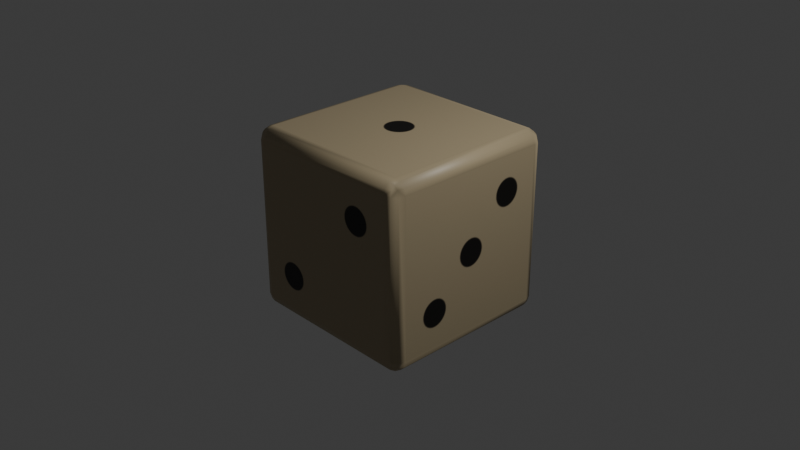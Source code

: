 # Source: darkroll-die.blend  (saved by Blender 5.2.45; exported with 4.5.12 LTS)
import bpy
from mathutils import Matrix  # noqa: F401  (used for matrix-valued properties, if any)

bpy.ops.wm.read_factory_settings(use_empty=True)
scene = bpy.context.scene
scene.name = 'Scene'

# ---- collections
col_collection = bpy.data.collections.new('Collection'); scene.collection.children.link(col_collection)
col_col_darkroll = bpy.data.collections.new('COL_Darkroll'); scene.collection.children.link(col_col_darkroll)

# ---- images (referenced by path relative to the original .blend; pixels are not part of the script)
import os
ASSET_DIR = os.environ.get("B2B_ASSET_DIR", "")  # directory of the original .blend (textures are referenced by path, not embedded)
HERE = os.path.dirname(os.path.abspath(__file__))  # packed textures are extracted next to this script under _unpacked/

def load_image(name, relpath, width, height, colorspace="sRGB"):
    """Load a texture the original file referenced (path relative to the .blend, or extracted next to this script)."""
    p = next((c for c in (os.path.join(HERE, relpath), os.path.join(ASSET_DIR, relpath)) if relpath and os.path.exists(c)), "")
    if p:
        img = bpy.data.images.load(p, check_existing=True)
        img.name = name
    else:  # same state as the original file: an image datablock whose file is absent (Cycles renders it pink)
        img = bpy.data.images.new(name, width, height)
        img.source = "FILE"
        img.filepath = "//" + (relpath or name)
    img.colorspace_settings.name = colorspace
    return img
img_t_darkroll_basecolor_768x512 = load_image('T_Darkroll_BaseColor_768x512', '_unpacked/T_Darkroll_BaseColor_768x512.6add5eca.png', 768, 512, 'sRGB')

# ---- materials (node trees are filled in below, after node groups)
mat_mat_darkroll_darkivory = bpy.data.materials.new('MAT_Darkroll_DarkIvory')
mat_mat_darkroll_darkivory.diffuse_color = (0.406, 0.33, 0.205, 1.0)

# ---- material node trees
mat_mat_darkroll_darkivory.use_nodes = True; mat_mat_darkroll_darkivory.node_tree.nodes.clear()
_N = mat_mat_darkroll_darkivory.node_tree.nodes; _L = mat_mat_darkroll_darkivory.node_tree.links
n0 = _N.new('ShaderNodeBsdfPrincipled'); n0.name = 'Principled BSDF'; n0.location = (-200, 100)
n0.inputs[2].default_value = 0.48
n0.inputs[10].default_value = 0.005
n1 = _N.new('ShaderNodeOutputMaterial'); n1.name = 'Material Output'; n1.location = (200, 100)
n2 = _N.new('ShaderNodeTexImage'); n2.name = 'Image Texture'; n2.location = (0, 0)
n2.image = img_t_darkroll_basecolor_768x512
_L.new(n0.outputs[0], n1.inputs[0])
_L.new(n2.outputs[0], n0.inputs[0])
n1.is_active_output = True

# ---- world
world_world = bpy.data.worlds.new('World'); scene.world = world_world
world_world.use_nodes = True; world_world.node_tree.nodes.clear()
_N = world_world.node_tree.nodes; _L = world_world.node_tree.links
n0 = _N.new('ShaderNodeOutputWorld'); n0.name = 'World Output'; n0.location = (200, 100)
n1 = _N.new('ShaderNodeBackground'); n1.name = 'Background'; n1.location = (-200, 100)
n1.inputs[0].default_value = (0.05088, 0.05088, 0.05088, 1.0)
_L.new(n1.outputs[0], n0.inputs[0])
n0.is_active_output = True
world_world.color = (0.05088, 0.05088, 0.05088)
world_world.sun_shadow_jitter_overblur = 0.0

# ---- cameras
cam_camera = bpy.data.cameras.new('Camera')
cam_camera.clip_end = 100.0
cam_camera.ortho_scale = 7.314

# ---- lights
light_light = bpy.data.lights.new('Light', 'POINT')
light_light.energy = 1000.0
light_light.shadow_soft_size = 0.1

# ---- meshes
me_sm_darkroll_die_mesh = bpy.data.meshes.new('SM_Darkroll_Die_Mesh')
me_sm_darkroll_die_mesh.from_pydata([(0.86, 1.0, 0.86), (0.86, 0.86, 1.0), (1.0, 0.86, 0.86), (0.86, 0.9813, 0.9299), (0.9299, 0.9813, 0.86), (0.9269, 0.9631, 0.9269), (0.9299, 0.86, 0.9813), (0.86, 0.9299, 0.9813), (0.9269, 0.9269, 0.9631), (0.9813, 0.9299, 0.86), (0.9813, 0.86, 0.9299), (0.9631, 0.9269, 0.9269), (0.86, 0.86, -1.0), (0.86, 1.0, -0.86), (1.0, 0.86, -0.86), (0.86, 0.9299, -0.9813), (0.9299, 0.86, -0.9813), (0.9269, 0.9269, -0.9631), (0.9299, 0.9813, -0.86), (0.86, 0.9813, -0.9299), (0.9269, 0.9631, -0.9269), (0.9813, 0.86, -0.9299), (0.9813, 0.9299, -0.86), (0.9631, 0.9269, -0.9269), (1.0, -0.86, 0.86), (0.86, -0.86, 1.0), (0.86, -1.0, 0.86), (0.9813, -0.86, 0.9299), (0.9813, -0.9299, 0.86), (0.9631, -0.9269, 0.9269), (0.86, -0.9299, 0.9813), (0.9299, -0.86, 0.9813), (0.9269, -0.9269, 0.9631), (0.9299, -0.9813, 0.86), (0.86, -0.9813, 0.9299), (0.9269, -0.9631, 0.9269), (1.0, -0.86, -0.86), (0.86, -1.0, -0.86), (0.86, -0.86, -1.0), (0.9813, -0.9299, -0.86), (0.9813, -0.86, -0.9299), (0.9631, -0.9269, -0.9269), (0.86, -0.9813, -0.9299), (0.9299, -0.9813, -0.86), (0.9269, -0.9631, -0.9269), (0.9299, -0.86, -0.9813), (0.86, -0.9299, -0.9813), (0.9269, -0.9269, -0.9631), (-0.86, 1.0, 0.86), (-1.0, 0.86, 0.86), (-0.86, 0.86, 1.0), (-0.9299, 0.9813, 0.86), (-0.86, 0.9813, 0.9299), (-0.9269, 0.9631, 0.9269), (-0.9813, 0.86, 0.9299), (-0.9813, 0.9299, 0.86), (-0.9631, 0.9269, 0.9269), (-0.86, 0.9299, 0.9813), (-0.9299, 0.86, 0.9813), (-0.9269, 0.9269, 0.9631), (-1.0, 0.86, -0.86), (-0.86, 1.0, -0.86), (-0.86, 0.86, -1.0), (-0.9813, 0.9299, -0.86), (-0.9813, 0.86, -0.9299), (-0.9631, 0.9269, -0.9269), (-0.86, 0.9813, -0.9299), (-0.9299, 0.9813, -0.86), (-0.9269, 0.9631, -0.9269), (-0.9299, 0.86, -0.9813), (-0.86, 0.9299, -0.9813), (-0.9269, 0.9269, -0.9631), (-1.0, -0.86, 0.86), (-0.86, -1.0, 0.86), (-0.86, -0.86, 1.0), (-0.9813, -0.9299, 0.86), (-0.9813, -0.86, 0.9299), (-0.9631, -0.9269, 0.9269), (-0.86, -0.9813, 0.9299), (-0.9299, -0.9813, 0.86), (-0.9269, -0.9631, 0.9269), (-0.9299, -0.86, 0.9813), (-0.86, -0.9299, 0.9813), (-0.9269, -0.9269, 0.9631), (-0.86, -0.86, -1.0), (-0.86, -1.0, -0.86), (-1.0, -0.86, -0.86), (-0.86, -0.9299, -0.9813), (-0.9299, -0.86, -0.9813), (-0.9269, -0.9269, -0.9631), (-0.9299, -0.9813, -0.86), (-0.86, -0.9813, -0.9299), (-0.9269, -0.9631, -0.9269), (-0.9813, -0.86, -0.9299), (-0.9813, -0.9299, -0.86), (-0.9631, -0.9269, -0.9269)], [], [(0, 3, 5, 4), (3, 7, 8, 5), (1, 6, 8, 7), (6, 10, 11, 8), (2, 9, 11, 10), (9, 4, 5, 11), (5, 8, 11), (12, 15, 17, 16), (15, 19, 20, 17), (13, 18, 20, 19), (18, 22, 23, 20), (14, 21, 23, 22), (21, 16, 17, 23), (17, 20, 23), (24, 27, 29, 28), (27, 31, 32, 29), (25, 30, 32, 31), (30, 34, 35, 32), (26, 33, 35, 34), (33, 28, 29, 35), (29, 32, 35), (36, 39, 41, 40), (39, 43, 44, 41), (37, 42, 44, 43), (42, 46, 47, 44), (38, 45, 47, 46), (45, 40, 41, 47), (41, 44, 47), (48, 51, 53, 52), (51, 55, 56, 53), (49, 54, 56, 55), (54, 58, 59, 56), (50, 57, 59, 58), (57, 52, 53, 59), (53, 56, 59), (60, 63, 65, 64), (63, 67, 68, 65), (61, 66, 68, 67), (66, 70, 71, 68), (62, 69, 71, 70), (69, 64, 65, 71), (65, 68, 71), (72, 75, 77, 76), (75, 79, 80, 77), (73, 78, 80, 79), (78, 82, 83, 80), (74, 81, 83, 82), (81, 76, 77, 83), (77, 80, 83), (84, 87, 89, 88), (87, 91, 92, 89), (85, 90, 92, 91), (90, 94, 95, 92), (86, 93, 95, 94), (93, 88, 89, 95), (89, 92, 95), (62, 84, 88, 69), (69, 88, 93, 64), (64, 93, 86, 60), (12, 62, 70, 15), (15, 70, 66, 19), (19, 66, 61, 13), (2, 14, 22, 9), (9, 22, 18, 4), (4, 18, 13, 0), (85, 73, 79, 90), (90, 79, 75, 94), (94, 75, 72, 86), (26, 37, 43, 33), (33, 43, 39, 28), (28, 39, 36, 24), (48, 61, 67, 51), (51, 67, 63, 55), (55, 63, 60, 49), (25, 74, 82, 30), (30, 82, 78, 34), (34, 78, 73, 26), (1, 25, 31, 6), (6, 31, 27, 10), (10, 27, 24, 2), (84, 38, 46, 87), (87, 46, 42, 91), (91, 42, 37, 85), (74, 50, 58, 81), (81, 58, 54, 76), (76, 54, 49, 72), (50, 1, 7, 57), (57, 7, 3, 52), (52, 3, 0, 48), (38, 12, 16, 45), (45, 16, 21, 40), (40, 21, 14, 36), (61, 48, 0, 13), (14, 2, 24, 36), (1, 50, 74, 25), (62, 12, 38, 84), (37, 26, 73, 85), (86, 72, 49, 60)])
me_sm_darkroll_die_mesh.polygons.foreach_set('use_smooth', [1, 1, 1, 1, 1, 1, 1, 1, 1, 1, 1, 1, 1, 1, 1, 1, 1, 1, 1, 1, 1, 1, 1, 1, 1, 1, 1, 1, 1, 1, 1, 1, 1, 1, 1, 1, 1, 1, 1, 1, 1, 1, 1, 1, 1, 1, 1, 1, 1, 1, 1, 1, 1, 1, 1, 1, 1, 1, 1, 1, 1, 1, 1, 1, 1, 1, 1, 1, 1, 1, 1, 1, 1, 1, 1, 1, 1, 1, 1, 1, 1, 1, 1, 1, 1, 1, 1, 1, 1, 1, 1, 1, 0, 0, 0, 0, 0, 0])
_uv = me_sm_darkroll_die_mesh.uv_layers.new(name='UVMap')
_uv.uv.foreach_set('vector', [0.6433, 0.965, 0.6433, 1.0, 0.6545, 1.0, 0.655, 0.965, 0.31, 0.5, 0.31, 0.4825, 0.3212, 0.4817, 0.3212, 0.5, 0.31, 0.465, 0.3217, 0.465, 0.3212, 0.4817, 0.31, 0.4825, 0.3217, 0.465, 0.3333, 0.465, 0.3333, 0.4817, 0.3212, 0.4817, 0.9767, 0.465, 1.0, 0.465, 0.9878, 0.5, 0.9767, 0.5, 0.6667, 0.965, 0.655, 0.965, 0.6545, 1.0, 0.6667, 1.0, 0.3212, 0.5, 0.3212, 0.4817, 0.3333, 0.4817, 0.9767, 0.965, 0.9767, 0.9825, 0.9878, 0.9817, 0.9883, 0.965, 0.9767, 0.9825, 0.9767, 1.0, 0.9878, 1.0, 0.9878, 0.9817, 0.6433, 0.535, 0.655, 0.535, 0.6545, 0.5, 0.6433, 0.5, 0.655, 0.535, 0.6667, 0.535, 0.6667, 0.5, 0.6545, 0.5, 0.9767, 0.035, 0.9767, 0.0, 0.9878, 0.0, 1.0, 0.035, 1.0, 0.965, 0.9883, 0.965, 0.9878, 0.9817, 1.0, 0.9817, 0.9878, 0.9817, 0.9878, 1.0, 1.0, 0.9817, 0.69, 0.465, 0.69, 0.5, 0.6788, 0.5, 0.6783, 0.465, 0.3333, 0.035, 0.3217, 0.035, 0.3212, 0.01826, 0.3333, 0.01826, 0.31, 0.035, 0.31, 0.01752, 0.3212, 0.01826, 0.3217, 0.035, 0.31, 0.01752, 0.31, 0.0, 0.3212, 0.0, 0.3212, 0.01826, 0.6433, 0.465, 0.655, 0.465, 0.6545, 0.5, 0.6433, 0.5, 0.655, 0.465, 0.6783, 0.465, 0.6788, 0.5, 0.6545, 0.5, 0.3333, 0.01826, 0.3212, 0.01826, 0.3212, 0.0, 0.69, 0.035, 0.6783, 0.035, 0.6788, 0.0, 0.69, 0.0, 0.6783, 0.035, 0.655, 0.035, 0.6545, 0.0, 0.6788, 0.0, 0.6433, 0.035, 0.6433, 0.0, 0.6545, 0.0, 0.655, 0.035, 0.9767, 0.5, 0.9767, 0.5175, 0.9878, 0.5183, 0.9878, 0.5, 0.9767, 0.535, 0.9883, 0.535, 0.9878, 0.5183, 0.9767, 0.5175, 0.9883, 0.535, 1.0, 0.535, 1.0, 0.5183, 0.9878, 0.5183, 1.0, 0.5183, 0.9878, 0.5, 0.9878, 0.5183, 0.3567, 0.965, 0.345, 0.965, 0.3455, 1.0, 0.3567, 1.0, 0.345, 0.965, 0.3217, 0.965, 0.3212, 1.0, 0.3455, 1.0, 0.31, 0.965, 0.31, 1.0, 0.3212, 1.0, 0.3217, 0.965, 0.0, 0.465, 0.01168, 0.465, 0.01218, 0.4817, 0.0, 0.4817, 0.02333, 0.465, 0.02333, 0.4825, 0.01218, 0.4817, 0.01168, 0.465, 0.02333, 0.4825, 0.02333, 0.5, 0.01218, 0.5, 0.01218, 0.4817, 0.01218, 0.5, 0.0, 0.4817, 0.01218, 0.4817, 0.31, 0.535, 0.3217, 0.535, 0.3212, 0.5, 0.31, 0.5, 0.3217, 0.535, 0.345, 0.535, 0.3455, 0.5, 0.3212, 0.5, 0.3567, 0.535, 0.3567, 0.5, 0.3455, 0.5, 0.345, 0.535, 0.69, 1.0, 0.69, 0.9825, 0.6788, 0.9817, 0.6788, 1.0, 0.69, 0.965, 0.6783, 0.965, 0.6788, 0.9817, 0.69, 0.9825, 0.6783, 0.965, 0.6667, 0.965, 0.6667, 0.9817, 0.6788, 0.9817, 0.6667, 0.9817, 0.6788, 1.0, 0.6788, 0.9817, 0.02333, 0.965, 0.01168, 0.965, 0.01218, 1.0, 0.02333, 1.0, 0.01168, 0.965, 0.0, 0.965, 0.0, 1.0, 0.01218, 1.0, 0.3567, 0.465, 0.3567, 0.5, 0.3455, 0.5, 0.3333, 0.465, 0.02333, 0.0, 0.02333, 0.01752, 0.01218, 0.01826, 0.01218, 0.0, 0.02333, 0.035, 0.01168, 0.035, 0.01218, 0.01826, 0.02333, 0.01752, 0.01168, 0.035, 0.0, 0.035, 0.0, 0.01826, 0.01218, 0.01826, 0.0, 0.01826, 0.01218, 0.0, 0.01218, 0.01826, 0.69, 0.535, 0.69, 0.5175, 0.6788, 0.5183, 0.6783, 0.535, 0.69, 0.5175, 0.69, 0.5, 0.6788, 0.5, 0.6788, 0.5183, 0.3567, 0.035, 0.3333, 0.035, 0.3455, 0.0, 0.3567, 0.0, 0.0, 0.535, 0.01168, 0.535, 0.01218, 0.5, 0.0, 0.5, 0.02333, 0.535, 0.02333, 0.5, 0.01218, 0.5, 0.01168, 0.535, 0.6667, 0.535, 0.6783, 0.535, 0.6788, 0.5183, 0.6667, 0.5183, 0.6788, 0.5183, 0.6788, 0.5, 0.6667, 0.5183, 0.69, 0.965, 0.69, 0.535, 0.6783, 0.535, 0.6783, 0.965, 0.6783, 0.965, 0.6783, 0.535, 0.6667, 0.535, 0.6667, 0.965, 0.31, 0.5, 0.02333, 0.5, 0.02333, 0.535, 0.31, 0.535, 0.9767, 0.965, 0.69, 0.965, 0.69, 0.9825, 0.9767, 0.9825, 0.9767, 0.9825, 0.69, 0.9825, 0.69, 1.0, 0.9767, 1.0, 0.6433, 0.5, 0.3567, 0.5, 0.3567, 0.535, 0.6433, 0.535, 0.9767, 0.465, 0.9767, 0.035, 1.0, 0.035, 1.0, 0.465, 0.6667, 0.965, 0.6667, 0.535, 0.655, 0.535, 0.655, 0.965, 0.655, 0.965, 0.655, 0.535, 0.6433, 0.535, 0.6433, 0.965, 0.3567, 0.035, 0.3567, 0.465, 0.3333, 0.465, 0.3333, 0.035, 0.0, 0.535, 0.0, 0.965, 0.01168, 0.965, 0.01168, 0.535, 0.01168, 0.535, 0.01168, 0.965, 0.02333, 0.965, 0.02333, 0.535, 0.6433, 0.465, 0.6433, 0.035, 0.655, 0.035, 0.655, 0.465, 0.655, 0.465, 0.655, 0.035, 0.6783, 0.035, 0.6783, 0.465, 0.6783, 0.465, 0.6783, 0.035, 0.69, 0.035, 0.69, 0.465, 0.3567, 0.965, 0.3567, 0.535, 0.345, 0.535, 0.345, 0.965, 0.345, 0.965, 0.345, 0.535, 0.3217, 0.535, 0.3217, 0.965, 0.3217, 0.965, 0.3217, 0.535, 0.31, 0.535, 0.31, 0.965, 0.31, 0.035, 0.02333, 0.035, 0.02333, 0.01752, 0.31, 0.01752, 0.31, 0.01752, 0.02333, 0.01752, 0.02333, 0.0, 0.31, 0.0, 0.6433, 0.5, 0.3567, 0.5, 0.3567, 0.465, 0.6433, 0.465, 0.31, 0.465, 0.31, 0.035, 0.3217, 0.035, 0.3217, 0.465, 0.3217, 0.465, 0.3217, 0.035, 0.3333, 0.035, 0.3333, 0.465, 0.9767, 0.5, 0.69, 0.5, 0.69, 0.465, 0.9767, 0.465, 0.69, 0.535, 0.9767, 0.535, 0.9767, 0.5175, 0.69, 0.5175, 0.69, 0.5175, 0.9767, 0.5175, 0.9767, 0.5, 0.69, 0.5, 0.3567, 0.0, 0.6433, 0.0, 0.6433, 0.035, 0.3567, 0.035, 0.02333, 0.035, 0.02333, 0.465, 0.01168, 0.465, 0.01168, 0.035, 0.01168, 0.035, 0.01168, 0.465, 0.0, 0.465, 0.0, 0.035, 0.02333, 1.0, 0.31, 1.0, 0.31, 0.965, 0.02333, 0.965, 0.02333, 0.465, 0.31, 0.465, 0.31, 0.4825, 0.02333, 0.4825, 0.02333, 0.4825, 0.31, 0.4825, 0.31, 0.5, 0.02333, 0.5, 0.3567, 1.0, 0.6433, 1.0, 0.6433, 0.965, 0.3567, 0.965, 0.9767, 0.535, 0.9767, 0.965, 0.9883, 0.965, 0.9883, 0.535, 0.9883, 0.535, 0.9883, 0.965, 1.0, 0.965, 1.0, 0.535, 0.69, 0.0, 0.9767, 0.0, 0.9767, 0.035, 0.69, 0.035, 0.3567, 0.535, 0.3567, 0.965, 0.6433, 0.965, 0.6433, 0.535, 0.9767, 0.035, 0.9767, 0.465, 0.69, 0.465, 0.69, 0.035, 0.31, 0.465, 0.02333, 0.465, 0.02333, 0.035, 0.31, 0.035, 0.69, 0.965, 0.9767, 0.965, 0.9767, 0.535, 0.69, 0.535, 0.6433, 0.035, 0.6433, 0.465, 0.3567, 0.465, 0.3567, 0.035, 0.02333, 0.535, 0.02333, 0.965, 0.31, 0.965, 0.31, 0.535])
me_sm_darkroll_die_mesh.materials.append(mat_mat_darkroll_darkivory)
me_sm_darkroll_die_mesh.use_mirror_vertex_groups = False
me_sm_darkroll_die_mesh.update()
me_sm_darkroll_die_mesh.normals_split_custom_set([tuple(v) for v in zip(*[iter([-0.05351, 0.9971, -0.05351, 0.4473, 0.761, 0.47, 0.4677, 0.8782, 0.1004, 0.1697, 0.9775, 0.1251, 0.4473, 0.761, 0.47, 0.4473, 0.47, 0.761, 0.4559, 0.7151, 0.53, 0.4677, 0.8782, 0.1004, -0.05351, -0.05351, 0.9971, 0.47, 0.4473, 0.761, 0.4559, 0.7151, 0.53, 0.4473, 0.47, 0.761, 0.47, 0.4473, 0.761, 0.761, 0.4473, 0.47, 0.53, 0.4559, 0.7151, 0.4559, 0.7151, 0.53, 0.9971, -0.05351, -0.05351, 0.761, 0.47, 0.4473, 0.53, 0.4559, 0.7151, 0.761, 0.4473, 0.47, 0.761, 0.47, 0.4473, 0.1697, 0.9775, 0.1251, 0.4677, 0.8782, 0.1004, 0.53, 0.4559, 0.7151, 0.4677, 0.8782, 0.1004, 0.4559, 0.7151, 0.53, 0.53, 0.4559, 0.7151, -0.05351, -0.05351, -0.9971, 0.4473, 0.47, -0.761, 0.4677, 0.1004, -0.8782, 0.1697, 0.1251, -0.9775, 0.4473, 0.47, -0.761, 0.4473, 0.761, -0.47, 0.4559, 0.53, -0.7151, 0.4677, 0.1004, -0.8782, -0.05351, 0.9971, 0.05351, 0.47, 0.761, -0.4473, 0.4559, 0.53, -0.7151, 0.4473, 0.761, -0.47, 0.47, 0.761, -0.4473, 0.761, 0.47, -0.4473, 0.53, 0.7151, -0.4559, 0.4559, 0.53, -0.7151, 0.9971, -0.05351, 0.05351, 0.761, 0.4473, -0.47, 0.53, 0.7151, -0.4559, 0.761, 0.47, -0.4473, 0.761, 0.4473, -0.47, 0.1697, 0.1251, -0.9775, 0.4677, 0.1004, -0.8782, 0.53, 0.7151, -0.4559, 0.4677, 0.1004, -0.8782, 0.4559, 0.53, -0.7151, 0.53, 0.7151, -0.4559, 0.9971, 0.05351, -0.05351, 0.761, -0.4473, 0.47, 0.8782, -0.4677, 0.1004, 0.9775, -0.1697, 0.1251, 0.761, -0.4473, 0.47, 0.47, -0.4473, 0.761, 0.7151, -0.4559, 0.53, 0.8782, -0.4677, 0.1004, -0.05351, 0.05351, 0.9971, 0.4473, -0.47, 0.761, 0.7151, -0.4559, 0.53, 0.47, -0.4473, 0.761, 0.4473, -0.47, 0.761, 0.4473, -0.761, 0.47, 0.4559, -0.53, 0.7151, 0.7151, -0.4559, 0.53, -0.05351, -0.9971, -0.05351, 0.47, -0.761, 0.4473, 0.4559, -0.53, 0.7151, 0.4473, -0.761, 0.47, 0.47, -0.761, 0.4473, 0.9775, -0.1697, 0.1251, 0.8782, -0.4677, 0.1004, 0.4559, -0.53, 0.7151, 0.8782, -0.4677, 0.1004, 0.7151, -0.4559, 0.53, 0.4559, -0.53, 0.7151, 0.9971, 0.05351, 0.05351, 0.761, -0.47, -0.4473, 0.8782, -0.1004, -0.4677, 0.9775, -0.1251, -0.1697, 0.761, -0.47, -0.4473, 0.47, -0.761, -0.4473, 0.7151, -0.53, -0.4559, 0.8782, -0.1004, -0.4677, -0.05351, -0.9971, 0.05351, 0.4473, -0.761, -0.47, 0.7151, -0.53, -0.4559, 0.47, -0.761, -0.4473, 0.4473, -0.761, -0.47, 0.4473, -0.47, -0.761, 0.4559, -0.7151, -0.53, 0.7151, -0.53, -0.4559, -0.05351, 0.05351, -0.9971, 0.47, -0.4473, -0.761, 0.4559, -0.7151, -0.53, 0.4473, -0.47, -0.761, 0.47, -0.4473, -0.761, 0.9775, -0.1251, -0.1697, 0.8782, -0.1004, -0.4677, 0.4559, -0.7151, -0.53, 0.8782, -0.1004, -0.4677, 0.7151, -0.53, -0.4559, 0.4559, -0.7151, -0.53, 0.05351, 0.9971, -0.05351, -0.47, 0.761, 0.4473, -0.1004, 0.8782, 0.4677, -0.1251, 0.9775, 0.1697, -0.47, 0.761, 0.4473, -0.761, 0.47, 0.4473, -0.53, 0.7151, 0.4559, -0.1004, 0.8782, 0.4677, -0.9971, -0.05351, -0.05351, -0.761, 0.4473, 0.47, -0.53, 0.7151, 0.4559, -0.761, 0.47, 0.4473, -0.761, 0.4473, 0.47, -0.47, 0.4473, 0.761, -0.7151, 0.4559, 0.53, -0.53, 0.7151, 0.4559, 0.05351, -0.05351, 0.9971, -0.4473, 0.47, 0.761, -0.7151, 0.4559, 0.53, -0.47, 0.4473, 0.761, -0.4473, 0.47, 0.761, -0.1251, 0.9775, 0.1697, -0.1004, 0.8782, 0.4677, -0.7151, 0.4559, 0.53, -0.1004, 0.8782, 0.4677, -0.53, 0.7151, 0.4559, -0.7151, 0.4559, 0.53, -0.9971, -0.05351, 0.05351, -0.761, 0.47, -0.4473, -0.8782, 0.1004, -0.4677, -0.9775, 0.1251, -0.1697, -0.761, 0.47, -0.4473, -0.47, 0.761, -0.4473, -0.7151, 0.53, -0.4559, -0.8782, 0.1004, -0.4677, 0.05351, 0.9971, 0.05351, -0.4473, 0.761, -0.47, -0.7151, 0.53, -0.4559, -0.47, 0.761, -0.4473, -0.4473, 0.761, -0.47, -0.4473, 0.47, -0.761, -0.4559, 0.7151, -0.53, -0.7151, 0.53, -0.4559, 0.05351, -0.05351, -0.9971, -0.47, 0.4473, -0.761, -0.4559, 0.7151, -0.53, -0.4473, 0.47, -0.761, -0.47, 0.4473, -0.761, -0.9775, 0.1251, -0.1697, -0.8782, 0.1004, -0.4677, -0.4559, 0.7151, -0.53, -0.8782, 0.1004, -0.4677, -0.7151, 0.53, -0.4559, -0.4559, 0.7151, -0.53, -0.9971, 0.05351, -0.05351, -0.761, -0.47, 0.4473, -0.8782, -0.1004, 0.4677, -0.9775, -0.1251, 0.1697, -0.761, -0.47, 0.4473, -0.47, -0.761, 0.4473, -0.7151, -0.53, 0.4559, -0.8782, -0.1004, 0.4677, 0.05351, -0.9971, -0.05351, -0.4473, -0.761, 0.47, -0.7151, -0.53, 0.4559, -0.47, -0.761, 0.4473, -0.4473, -0.761, 0.47, -0.4473, -0.47, 0.761, -0.4559, -0.7151, 0.53, -0.7151, -0.53, 0.4559, 0.05351, 0.05351, 0.9971, -0.47, -0.4473, 0.761, -0.4559, -0.7151, 0.53, -0.4473, -0.47, 0.761, -0.47, -0.4473, 0.761, -0.9775, -0.1251, 0.1697, -0.8782, -0.1004, 0.4677, -0.4559, -0.7151, 0.53, -0.8782, -0.1004, 0.4677, -0.7151, -0.53, 0.4559, -0.4559, -0.7151, 0.53, 0.05351, 0.05351, -0.9971, -0.4473, -0.47, -0.761, -0.4677, -0.1004, -0.8782, -0.1697, -0.1251, -0.9775, -0.4473, -0.47, -0.761, -0.4473, -0.761, -0.47, -0.4559, -0.53, -0.7151, -0.4677, -0.1004, -0.8782, 0.05351, -0.9971, 0.05351, -0.47, -0.761, -0.4473, -0.4559, -0.53, -0.7151, -0.4473, -0.761, -0.47, -0.47, -0.761, -0.4473, -0.761, -0.47, -0.4473, -0.53, -0.7151, -0.4559, -0.4559, -0.53, -0.7151, -0.9971, 0.05351, 0.05351, -0.761, -0.4473, -0.47, -0.53, -0.7151, -0.4559, -0.761, -0.47, -0.4473, -0.761, -0.4473, -0.47, -0.1697, -0.1251, -0.9775, -0.4677, -0.1004, -0.8782, -0.53, -0.7151, -0.4559, -0.4677, -0.1004, -0.8782, -0.4559, -0.53, -0.7151, -0.53, -0.7151, -0.4559, 0.05351, -0.05351, -0.9971, 0.05351, 0.05351, -0.9971, -0.1697, -0.1251, -0.9775, -0.47, 0.4473, -0.761, -0.47, 0.4473, -0.761, -0.1697, -0.1251, -0.9775, -0.761, -0.4473, -0.47, -0.9775, 0.1251, -0.1697, -0.9775, 0.1251, -0.1697, -0.761, -0.4473, -0.47, -0.9971, 0.05351, 0.05351, -0.9971, -0.05351, 0.05351, -0.05351, -0.05351, -0.9971, 0.05351, -0.05351, -0.9971, -0.4473, 0.47, -0.761, 0.4473, 0.47, -0.761, 0.4473, 0.47, -0.761, -0.4473, 0.47, -0.761, -0.4473, 0.761, -0.47, 0.4473, 0.761, -0.47, 0.4473, 0.761, -0.47, -0.4473, 0.761, -0.47, 0.05351, 0.9971, 0.05351, -0.05351, 0.9971, 0.05351, 0.9971, -0.05351, -0.05351, 0.9971, -0.05351, 0.05351, 0.761, 0.47, -0.4473, 0.761, 0.47, 0.4473, 0.761, 0.47, 0.4473, 0.761, 0.47, -0.4473, 0.47, 0.761, -0.4473, 0.1697, 0.9775, 0.1251, 0.1697, 0.9775, 0.1251, 0.47, 0.761, -0.4473, -0.05351, 0.9971, 0.05351, -0.05351, 0.9971, -0.05351, 0.05351, -0.9971, 0.05351, 0.05351, -0.9971, -0.05351, -0.47, -0.761, 0.4473, -0.47, -0.761, -0.4473, -0.47, -0.761, -0.4473, -0.47, -0.761, 0.4473, -0.761, -0.47, 0.4473, -0.761, -0.47, -0.4473, -0.761, -0.47, -0.4473, -0.761, -0.47, 0.4473, -0.9971, 0.05351, -0.05351, -0.9971, 0.05351, 0.05351, -0.05351, -0.9971, -0.05351, -0.05351, -0.9971, 0.05351, 0.47, -0.761, -0.4473, 0.47, -0.761, 0.4473, 0.47, -0.761, 0.4473, 0.47, -0.761, -0.4473, 0.761, -0.47, -0.4473, 0.9775, -0.1697, 0.1251, 0.9775, -0.1697, 0.1251, 0.761, -0.47, -0.4473, 0.9971, 0.05351, 0.05351, 0.9971, 0.05351, -0.05351, 0.05351, 0.9971, -0.05351, 0.05351, 0.9971, 0.05351, -0.47, 0.761, -0.4473, -0.47, 0.761, 0.4473, -0.47, 0.761, 0.4473, -0.47, 0.761, -0.4473, -0.761, 0.47, -0.4473, -0.761, 0.47, 0.4473, -0.761, 0.47, 0.4473, -0.761, 0.47, -0.4473, -0.9971, -0.05351, 0.05351, -0.9971, -0.05351, -0.05351, -0.05351, 0.05351, 0.9971, 0.05351, 0.05351, 0.9971, -0.4473, -0.47, 0.761, 0.4473, -0.47, 0.761, 0.4473, -0.47, 0.761, -0.4473, -0.47, 0.761, -0.4473, -0.761, 0.47, 0.4473, -0.761, 0.47, 0.4473, -0.761, 0.47, -0.4473, -0.761, 0.47, 0.05351, -0.9971, -0.05351, -0.05351, -0.9971, -0.05351, -0.05351, -0.05351, 0.9971, -0.05351, 0.05351, 0.9971, 0.47, -0.4473, 0.761, 0.47, 0.4473, 0.761, 0.47, 0.4473, 0.761, 0.47, -0.4473, 0.761, 0.761, -0.4473, 0.47, 0.761, 0.4473, 0.47, 0.761, 0.4473, 0.47, 0.761, -0.4473, 0.47, 0.9971, 0.05351, -0.05351, 0.9971, -0.05351, -0.05351, 0.05351, 0.05351, -0.9971, -0.05351, 0.05351, -0.9971, 0.4473, -0.47, -0.761, -0.4473, -0.47, -0.761, -0.4473, -0.47, -0.761, 0.4473, -0.47, -0.761, 0.4473, -0.761, -0.47, -0.4473, -0.761, -0.47, -0.4473, -0.761, -0.47, 0.4473, -0.761, -0.47, -0.05351, -0.9971, 0.05351, 0.05351, -0.9971, 0.05351, 0.05351, 0.05351, 0.9971, 0.05351, -0.05351, 0.9971, -0.47, 0.4473, 0.761, -0.47, -0.4473, 0.761, -0.47, -0.4473, 0.761, -0.47, 0.4473, 0.761, -0.761, 0.4473, 0.47, -0.9775, -0.1251, 0.1697, -0.9775, -0.1251, 0.1697, -0.761, 0.4473, 0.47, -0.9971, -0.05351, -0.05351, -0.9971, 0.05351, -0.05351, 0.05351, -0.05351, 0.9971, -0.05351, -0.05351, 0.9971, 0.4473, 0.47, 0.761, -0.4473, 0.47, 0.761, -0.4473, 0.47, 0.761, 0.4473, 0.47, 0.761, 0.4473, 0.761, 0.47, -0.1251, 0.9775, 0.1697, -0.1251, 0.9775, 0.1697, 0.4473, 0.761, 0.47, -0.05351, 0.9971, -0.05351, 0.05351, 0.9971, -0.05351, -0.05351, 0.05351, -0.9971, -0.05351, -0.05351, -0.9971, 0.1697, 0.1251, -0.9775, 0.47, -0.4473, -0.761, 0.47, -0.4473, -0.761, 0.1697, 0.1251, -0.9775, 0.761, 0.4473, -0.47, 0.9775, -0.1251, -0.1697, 0.9775, -0.1251, -0.1697, 0.761, 0.4473, -0.47, 0.9971, -0.05351, 0.05351, 0.9971, 0.05351, 0.05351, 0.0, 1.0, 0.0, 0.0, 1.0, 0.0, 0.0, 1.0, 0.0, 0.0, 1.0, 0.0, 1.0, 0.0, 0.0, 1.0, 0.0, 0.0, 1.0, 0.0, 0.0, 1.0, 0.0, 0.0, 0.0, 0.0, 1.0, 0.0, 0.0, 1.0, 0.0, 0.0, 1.0, 0.0, 0.0, 1.0, 0.0, 0.0, -1.0, 0.0, 0.0, -1.0, 0.0, 0.0, -1.0, 0.0, 0.0, -1.0, 0.0, -1.0, 0.0, 0.0, -1.0, 0.0, 0.0, -1.0, 0.0, 0.0, -1.0, 0.0, -1.0, 0.0, 0.0, -1.0, 0.0, 0.0, -1.0, 0.0, 0.0, -1.0, 0.0, 0.0])] * 3)])

# ---- objects
ob_light = bpy.data.objects.new('Light', light_light)
ob_camera = bpy.data.objects.new('Camera', cam_camera)
ob_sm_darkroll_die = bpy.data.objects.new('SM_Darkroll_Die', me_sm_darkroll_die_mesh)

# ---- transforms, parenting, visibility, modifiers, constraints
ob_light.location = (4.076, 1.005, 5.904)
ob_light.rotation_euler = (0.6503, 0.05522, 1.866)
ob_light.lock_rotations_4d = False
ob_light.empty_display_type = 'ARROWS'
ob_light.color = (0.0, 0.0, 0.0, 0.0)
ob_light.lineart.crease_threshold = 0.0
ob_camera.location = (7.359, -6.926, 4.958)
ob_camera.rotation_euler = (1.109, 0.0, 0.8149)
ob_camera.lock_rotations_4d = False
ob_camera.empty_display_type = 'ARROWS'
ob_camera.color = (0.0, 0.0, 0.0, 0.0)
ob_camera.display_type = 'WIRE'
ob_camera.lineart.crease_threshold = 0.0
ob_sm_darkroll_die.location = (0.0, 0.0, 0.0)
ob_sm_darkroll_die.lock_rotations_4d = False
ob_sm_darkroll_die.empty_display_type = 'ARROWS'
ob_sm_darkroll_die.lineart.crease_threshold = 0.0

# ---- collection membership
col_collection.objects.link(ob_light)
col_collection.objects.link(ob_camera)
col_col_darkroll.objects.link(ob_sm_darkroll_die)

# ---- scene / render settings (as saved in the file)
scene.camera = ob_camera
scene.frame_start = 1; scene.frame_end = 250; scene.frame_set(1)
scene.render.engine = 'BLENDER_EEVEE_NEXT'
scene.render.bake_bias = 0.0
scene.render.bake_samples = 0
scene.render.compositor_device = 'GPU'
scene.eevee.use_volume_custom_range = False
scene.eevee.fast_gi_thickness_near = 0.1
scene.eevee.fast_gi_thickness_far = 0.0
scene.eevee.ray_tracing_options.screen_trace_thickness = 0.1
bpy.context.view_layer.update()
